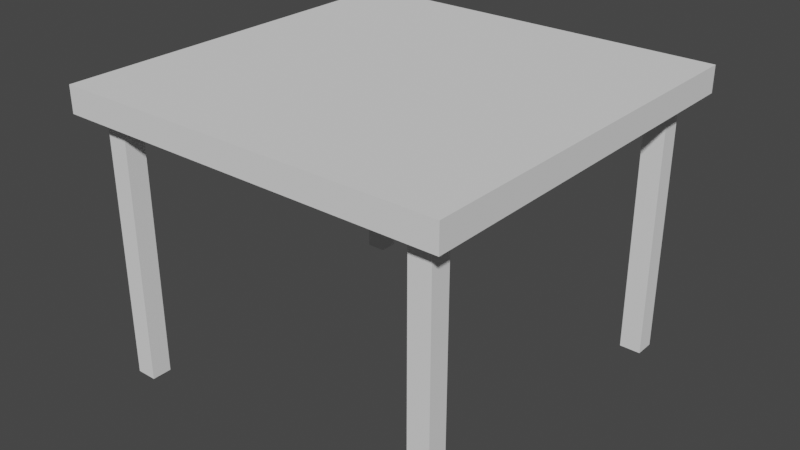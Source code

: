 # Source: Table1.blend  (saved by Blender 2.92.15; exported with 4.5.12 LTS)
import bpy
from mathutils import Matrix  # noqa: F401  (used for matrix-valued properties, if any)

bpy.ops.wm.read_factory_settings(use_empty=True)
scene = bpy.context.scene
scene.name = 'Scene'

# ---- collections
col_collection = bpy.data.collections.new('Collection'); scene.collection.children.link(col_collection)

# ---- world
world_world = bpy.data.worlds.new('World'); scene.world = world_world
world_world.use_nodes = True; world_world.node_tree.nodes.clear()
_N = world_world.node_tree.nodes; _L = world_world.node_tree.links
n0 = _N.new('ShaderNodeOutputWorld'); n0.name = 'World Output'; n0.location = (300, 300)
n1 = _N.new('ShaderNodeBackground'); n1.name = 'Background'; n1.location = (10, 300)
n1.inputs[0].default_value = (0.05088, 0.05088, 0.05088, 1.0)
_L.new(n1.outputs[0], n0.inputs[0])
n0.is_active_output = True
world_world.color = (0.05088, 0.05088, 0.05088)
world_world.use_sun_shadow = False
world_world.sun_shadow_jitter_overblur = 0.0

# ---- meshes
me_cube_001 = bpy.data.meshes.new('Cube.001')
me_cube_001.from_pydata([(-0.9604, -0.9604, -1.0), (-1.0, -1.0, 1.0), (-0.9604, 0.9604, -1.0), (-1.0, 1.0, 1.0), (0.9604, -0.9604, -1.0), (1.0, -1.0, 1.0), (0.9604, 0.9604, -1.0), (1.0, 1.0, 1.0), (-1.0, 1.0, -1.0), (-1.0, -1.0, -1.0), (1.0, 1.0, -1.0), (1.0, -1.0, -1.0), (0.9316, 1.0, -1.0), (0.9316, 1.0, 1.0), (0.9316, -1.0, -1.0), (0.9316, -1.0, 1.0), (0.8947, 0.9604, -1.0), (0.8947, -0.9604, -1.0), (-1.0, -0.9384, -1.0), (-1.0, -0.9384, 1.0), (1.0, -0.9384, -1.0), (1.0, -0.9384, 1.0), (-0.9604, -0.9012, -1.0), (0.9604, -0.9012, -1.0), (0.9316, -0.9384, 1.0), (0.8947, -0.9012, -1.0), (-1.0, 0.9341, 1.0), (1.0, 0.9341, -1.0), (0.9604, 0.8971, -1.0), (-1.0, 0.9341, -1.0), (1.0, 0.9341, 1.0), (-0.9604, 0.8971, -1.0), (0.9316, 0.9341, 1.0), (0.8947, 0.8971, -1.0), (-0.9354, 1.0, -1.0), (-0.9354, -1.0, 1.0), (-0.8984, 0.9604, -1.0), (-0.9354, 1.0, 1.0), (-0.9354, -1.0, -1.0), (-0.8984, -0.9604, -1.0), (-0.8984, -0.9012, -1.0), (-0.9354, -0.9384, 1.0), (-0.9354, 0.9341, 1.0), (-0.8984, 0.8971, -1.0), (-0.8253, 1.0, 1.0), (-0.8253, -1.0, -1.0), (-0.7926, -0.9604, -1.0), (-0.8253, -0.9384, 1.0), (-0.8253, 0.9341, 1.0), (-0.8253, 1.0, -1.0), (-0.8253, -1.0, 1.0), (-0.7926, 0.9604, -1.0), (-0.7926, -0.9012, -1.0), (-0.7926, 0.8971, -1.0), (0.817, 1.0, 1.0), (0.817, -1.0, -1.0), (0.7846, -0.9604, -1.0), (0.817, -0.9384, 1.0), (0.817, 0.9341, 1.0), (0.817, 1.0, -1.0), (0.817, -1.0, 1.0), (0.7846, 0.9604, -1.0), (0.7846, -0.9012, -1.0), (0.7846, 0.8971, -1.0), (-1.0, 0.8273, -1.0), (1.0, 0.8273, 1.0), (-0.9604, 0.7945, -1.0), (0.9316, 0.8273, 1.0), (0.8947, 0.7945, -1.0), (-1.0, 0.8273, 1.0), (1.0, 0.8273, -1.0), (0.9604, 0.7945, -1.0), (-0.9354, 0.8273, 1.0), (-0.8984, 0.7945, -1.0), (-0.8253, 0.8273, 1.0), (-0.7926, 0.7945, -1.0), (0.817, 0.8273, 1.0), (0.7846, 0.7945, -1.0), (-1.0, -0.8319, -1.0), (1.0, -0.8319, 1.0), (-0.9604, -0.7989, -1.0), (0.9316, -0.8319, 1.0), (0.8947, -0.7989, -1.0), (-0.9354, -0.8319, 1.0), (-0.8984, -0.7989, -1.0), (-0.8253, -0.8319, 1.0), (-0.7926, -0.7989, -1.0), (0.817, -0.8319, 1.0), (0.7846, -0.7989, -1.0), (-1.0, -0.8319, 1.0), (1.0, -0.8319, -1.0), (0.9604, -0.7989, -1.0), (0.8947, -0.7989, -20.98), (0.8947, -0.9012, -20.98), (-0.7926, -0.9012, -20.98), (-0.8984, -0.9012, -20.98), (-0.7926, 0.8971, -20.98), (-0.8984, 0.8971, -20.98), (-0.8984, -0.7989, -20.98), (-0.7926, -0.7989, -20.98), (0.7846, -0.9012, -20.98), (0.8947, 0.8971, -20.98), (0.7846, 0.8971, -20.98), (0.7846, -0.7989, -20.98), (0.8947, 0.7945, -20.98), (-0.8984, 0.7945, -20.98), (-0.7926, 0.7945, -20.98), (0.7846, 0.7945, -20.98)], [], [(29, 26, 3, 8), (12, 13, 7, 10), (20, 21, 5, 11), (38, 35, 1, 9), (25, 23, 4, 17), (41, 19, 1, 35), (22, 0, 9, 18), (36, 2, 8, 34), (28, 6, 10, 27), (17, 4, 11, 14), (56, 17, 14, 55), (6, 16, 12, 10), (21, 24, 15, 5), (62, 25, 17, 56), (11, 5, 15, 14), (59, 54, 13, 12), (53, 75, 106, 96), (79, 81, 24, 21), (4, 23, 20, 11), (80, 22, 18, 78), (83, 89, 19, 41), (82, 91, 23, 25), (90, 79, 21, 20), (9, 1, 19, 18), (10, 7, 30, 27), (16, 6, 28, 33), (37, 3, 26, 42), (2, 31, 29, 8), (7, 13, 32, 30), (61, 16, 33, 63), (71, 28, 27, 70), (64, 69, 26, 29), (2, 36, 43, 31), (44, 37, 42, 48), (85, 83, 41, 47), (80, 84, 40, 22), (8, 3, 37, 34), (22, 40, 39, 0), (0, 39, 38, 9), (51, 36, 34, 49), (47, 41, 35, 50), (45, 50, 35, 38), (55, 60, 50, 45), (57, 47, 50, 60), (61, 51, 49, 59), (87, 85, 47, 57), (54, 44, 48, 58), (36, 51, 53, 43), (62, 88, 103, 100), (34, 37, 44, 49), (40, 52, 46, 39), (39, 46, 45, 38), (13, 54, 58, 32), (81, 87, 57, 24), (16, 61, 59, 12), (24, 57, 60, 15), (14, 15, 60, 55), (51, 61, 63, 53), (86, 88, 62, 52), (49, 44, 54, 59), (52, 62, 56, 46), (46, 56, 55, 45), (53, 63, 77, 75), (32, 58, 76, 67), (88, 82, 92, 103), (58, 48, 74, 76), (31, 43, 73, 66), (48, 42, 72, 74), (78, 89, 69, 64), (91, 71, 70, 90), (27, 30, 65, 70), (33, 28, 71, 68), (42, 26, 69, 72), (31, 66, 64, 29), (30, 32, 67, 65), (25, 62, 100, 93), (23, 91, 90, 20), (18, 19, 89, 78), (75, 77, 88, 86), (67, 76, 87, 81), (73, 75, 86, 84), (76, 74, 85, 87), (66, 73, 84, 80), (74, 72, 83, 85), (70, 65, 79, 90), (68, 71, 91, 82), (72, 69, 89, 83), (66, 80, 78, 64), (65, 67, 81, 79), (77, 68, 82, 88), (103, 92, 93, 100), (98, 99, 94, 95), (97, 96, 106, 105), (102, 101, 104, 107), (82, 25, 93, 92), (63, 33, 101, 102), (33, 68, 104, 101), (68, 77, 107, 104), (40, 84, 98, 95), (52, 40, 95, 94), (86, 52, 94, 99), (77, 63, 102, 107), (43, 53, 96, 97), (75, 73, 105, 106), (84, 86, 99, 98), (73, 43, 97, 105)])
_uv = me_cube_001.uv_layers.new(name='UVMap')
_uv.uv.foreach_set('vector', [0.375, 0.2418, 0.625, 0.2418, 0.625, 0.25, 0.375, 0.25, 0.375, 0.4915, 0.625, 0.4915, 0.625, 0.5, 0.375, 0.5, 0.375, 0.7423, 0.625, 0.7423, 0.625, 0.75, 0.375, 0.75, 0.375, 0.9919, 0.625, 0.9919, 0.625, 1.0, 0.375, 1.0, 0.3618, 0.7376, 0.37, 0.7376, 0.37, 0.745, 0.3618, 0.745, 0.8669, 0.7423, 0.875, 0.7423, 0.875, 0.75, 0.8669, 0.75, 0.13, 0.7376, 0.13, 0.745, 0.125, 0.75, 0.125, 0.7423, 0.1377, 0.505, 0.13, 0.505, 0.125, 0.5, 0.1331, 0.5, 0.37, 0.5129, 0.37, 0.505, 0.375, 0.5, 0.375, 0.5082, 0.3618, 0.745, 0.37, 0.745, 0.375, 0.75, 0.3665, 0.75, 0.3481, 0.745, 0.3618, 0.745, 0.3665, 0.75, 0.3521, 0.75, 0.37, 0.505, 0.3618, 0.505, 0.3665, 0.5, 0.375, 0.5, 0.625, 0.7423, 0.6335, 0.7423, 0.6335, 0.75, 0.625, 0.75, 0.3481, 0.7376, 0.3618, 0.7376, 0.3618, 0.745, 0.3481, 0.745, 0.375, 0.75, 0.625, 0.75, 0.625, 0.7585, 0.375, 0.7585, 0.375, 0.4771, 0.625, 0.4771, 0.625, 0.4915, 0.375, 0.4915, 0.1509, 0.5129, 0.1509, 0.5257, 0.1509, 0.5257, 0.1509, 0.5129, 0.625, 0.729, 0.6335, 0.729, 0.6335, 0.7423, 0.625, 0.7423, 0.37, 0.745, 0.37, 0.7376, 0.375, 0.7423, 0.375, 0.75, 0.13, 0.7249, 0.13, 0.7376, 0.125, 0.7423, 0.125, 0.729, 0.8669, 0.729, 0.875, 0.729, 0.875, 0.7423, 0.8669, 0.7423, 0.3618, 0.7249, 0.37, 0.7249, 0.37, 0.7376, 0.3618, 0.7376, 0.375, 0.729, 0.625, 0.729, 0.625, 0.7423, 0.375, 0.7423, 0.375, 0.0, 0.625, 0.0, 0.625, 0.007703, 0.375, 0.007703, 0.375, 0.5, 0.625, 0.5, 0.625, 0.5082, 0.375, 0.5082, 0.3618, 0.505, 0.37, 0.505, 0.37, 0.5129, 0.3618, 0.5129, 0.8669, 0.5, 0.875, 0.5, 0.875, 0.5082, 0.8669, 0.5082, 0.13, 0.505, 0.13, 0.5129, 0.125, 0.5082, 0.125, 0.5, 0.625, 0.5, 0.6335, 0.5, 0.6335, 0.5082, 0.625, 0.5082, 0.3481, 0.505, 0.3618, 0.505, 0.3618, 0.5129, 0.3481, 0.5129, 0.37, 0.5257, 0.37, 0.5129, 0.375, 0.5082, 0.375, 0.5216, 0.375, 0.2284, 0.625, 0.2284, 0.625, 0.2418, 0.375, 0.2418, 0.13, 0.505, 0.1377, 0.505, 0.1377, 0.5129, 0.13, 0.5129, 0.8532, 0.5, 0.8669, 0.5, 0.8669, 0.5082, 0.8532, 0.5082, 0.8532, 0.729, 0.8669, 0.729, 0.8669, 0.7423, 0.8532, 0.7423, 0.13, 0.7249, 0.1377, 0.7249, 0.1377, 0.7376, 0.13, 0.7376, 0.375, 0.25, 0.625, 0.25, 0.625, 0.2581, 0.375, 0.2581, 0.13, 0.7376, 0.1377, 0.7376, 0.1377, 0.745, 0.13, 0.745, 0.13, 0.745, 0.1377, 0.745, 0.1331, 0.75, 0.125, 0.75, 0.1509, 0.505, 0.1377, 0.505, 0.1331, 0.5, 0.1468, 0.5, 0.8532, 0.7423, 0.8669, 0.7423, 0.8669, 0.75, 0.8532, 0.75, 0.375, 0.9782, 0.625, 0.9782, 0.625, 0.9919, 0.375, 0.9919, 0.375, 0.7729, 0.625, 0.7729, 0.625, 0.9782, 0.375, 0.9782, 0.6479, 0.7423, 0.8532, 0.7423, 0.8532, 0.75, 0.6479, 0.75, 0.3481, 0.505, 0.1509, 0.505, 0.1468, 0.5, 0.3521, 0.5, 0.6479, 0.729, 0.8532, 0.729, 0.8532, 0.7423, 0.6479, 0.7423, 0.6479, 0.5, 0.8532, 0.5, 0.8532, 0.5082, 0.6479, 0.5082, 0.1377, 0.505, 0.1509, 0.505, 0.1509, 0.5129, 0.1377, 0.5129, 0.3481, 0.7376, 0.3481, 0.7249, 0.3481, 0.7249, 0.3481, 0.7376, 0.375, 0.2581, 0.625, 0.2581, 0.625, 0.2718, 0.375, 0.2718, 0.1377, 0.7376, 0.1509, 0.7376, 0.1509, 0.745, 0.1377, 0.745, 0.1377, 0.745, 0.1509, 0.745, 0.1468, 0.75, 0.1331, 0.75, 0.6335, 0.5, 0.6479, 0.5, 0.6479, 0.5082, 0.6335, 0.5082, 0.6335, 0.729, 0.6479, 0.729, 0.6479, 0.7423, 0.6335, 0.7423, 0.3618, 0.505, 0.3481, 0.505, 0.3521, 0.5, 0.3665, 0.5, 0.6335, 0.7423, 0.6479, 0.7423, 0.6479, 0.75, 0.6335, 0.75, 0.375, 0.7585, 0.625, 0.7585, 0.625, 0.7729, 0.375, 0.7729, 0.1509, 0.505, 0.3481, 0.505, 0.3481, 0.5129, 0.1509, 0.5129, 0.1509, 0.7249, 0.3481, 0.7249, 0.3481, 0.7376, 0.1509, 0.7376, 0.375, 0.2718, 0.625, 0.2718, 0.625, 0.4771, 0.375, 0.4771, 0.1509, 0.7376, 0.3481, 0.7376, 0.3481, 0.745, 0.1509, 0.745, 0.1509, 0.745, 0.3481, 0.745, 0.3521, 0.75, 0.1468, 0.75, 0.1509, 0.5129, 0.3481, 0.5129, 0.3481, 0.5257, 0.1509, 0.5257, 0.6335, 0.5082, 0.6479, 0.5082, 0.6479, 0.5216, 0.6335, 0.5216, 0.3481, 0.7249, 0.3618, 0.7249, 0.3618, 0.7249, 0.3481, 0.7249, 0.6479, 0.5082, 0.8532, 0.5082, 0.8532, 0.5216, 0.6479, 0.5216, 0.13, 0.5129, 0.1377, 0.5129, 0.1377, 0.5257, 0.13, 0.5257, 0.8532, 0.5082, 0.8669, 0.5082, 0.8669, 0.5216, 0.8532, 0.5216, 0.375, 0.02101, 0.625, 0.02101, 0.625, 0.2284, 0.375, 0.2284, 0.37, 0.7249, 0.37, 0.5257, 0.375, 0.5216, 0.375, 0.729, 0.375, 0.5082, 0.625, 0.5082, 0.625, 0.5216, 0.375, 0.5216, 0.3618, 0.5129, 0.37, 0.5129, 0.37, 0.5257, 0.3618, 0.5257, 0.8669, 0.5082, 0.875, 0.5082, 0.875, 0.5216, 0.8669, 0.5216, 0.13, 0.5129, 0.13, 0.5257, 0.125, 0.5216, 0.125, 0.5082, 0.625, 0.5082, 0.6335, 0.5082, 0.6335, 0.5216, 0.625, 0.5216, 0.3618, 0.7376, 0.3481, 0.7376, 0.3481, 0.7376, 0.3618, 0.7376, 0.37, 0.7376, 0.37, 0.7249, 0.375, 0.729, 0.375, 0.7423, 0.375, 0.007703, 0.625, 0.007703, 0.625, 0.02101, 0.375, 0.02101, 0.1509, 0.5257, 0.3481, 0.5257, 0.3481, 0.7249, 0.1509, 0.7249, 0.6335, 0.5216, 0.6479, 0.5216, 0.6479, 0.729, 0.6335, 0.729, 0.1377, 0.5257, 0.1509, 0.5257, 0.1509, 0.7249, 0.1377, 0.7249, 0.6479, 0.5216, 0.8532, 0.5216, 0.8532, 0.729, 0.6479, 0.729, 0.13, 0.5257, 0.1377, 0.5257, 0.1377, 0.7249, 0.13, 0.7249, 0.8532, 0.5216, 0.8669, 0.5216, 0.8669, 0.729, 0.8532, 0.729, 0.375, 0.5216, 0.625, 0.5216, 0.625, 0.729, 0.375, 0.729, 0.3618, 0.5257, 0.37, 0.5257, 0.37, 0.7249, 0.3618, 0.7249, 0.8669, 0.5216, 0.875, 0.5216, 0.875, 0.729, 0.8669, 0.729, 0.13, 0.5257, 0.13, 0.7249, 0.125, 0.729, 0.125, 0.5216, 0.625, 0.5216, 0.6335, 0.5216, 0.6335, 0.729, 0.625, 0.729, 0.3481, 0.5257, 0.3618, 0.5257, 0.3618, 0.7249, 0.3481, 0.7249, 0.3481, 0.7249, 0.3618, 0.7249, 0.3618, 0.7376, 0.3481, 0.7376, 0.1377, 0.7249, 0.1509, 0.7249, 0.1509, 0.7376, 0.1377, 0.7376, 0.1377, 0.5129, 0.1509, 0.5129, 0.1509, 0.5257, 0.1377, 0.5257, 0.3481, 0.5129, 0.3618, 0.5129, 0.3618, 0.5257, 0.3481, 0.5257, 0.3618, 0.7249, 0.3618, 0.7376, 0.3618, 0.7376, 0.3618, 0.7249, 0.3481, 0.5129, 0.3618, 0.5129, 0.3618, 0.5129, 0.3481, 0.5129, 0.3618, 0.5129, 0.3618, 0.5257, 0.3618, 0.5257, 0.3618, 0.5129, 0.3618, 0.5257, 0.3481, 0.5257, 0.3481, 0.5257, 0.3618, 0.5257, 0.1377, 0.7376, 0.1377, 0.7249, 0.1377, 0.7249, 0.1377, 0.7376, 0.1509, 0.7376, 0.1377, 0.7376, 0.1377, 0.7376, 0.1509, 0.7376, 0.1509, 0.7249, 0.1509, 0.7376, 0.1509, 0.7376, 0.1509, 0.7249, 0.3481, 0.5257, 0.3481, 0.5129, 0.3481, 0.5129, 0.3481, 0.5257, 0.1377, 0.5129, 0.1509, 0.5129, 0.1509, 0.5129, 0.1377, 0.5129, 0.1509, 0.5257, 0.1377, 0.5257, 0.1377, 0.5257, 0.1509, 0.5257, 0.1377, 0.7249, 0.1509, 0.7249, 0.1509, 0.7249, 0.1377, 0.7249, 0.1377, 0.5257, 0.1377, 0.5129, 0.1377, 0.5129, 0.1377, 0.5257])
me_cube_001.use_remesh_fix_poles = True
me_cube_001.use_remesh_preserve_attributes = False
me_cube_001.use_mirror_vertex_groups = False
me_cube_001.update()

# ---- objects
ob_cube = bpy.data.objects.new('Cube', me_cube_001)

# ---- transforms, parenting, visibility, modifiers, constraints
ob_cube.location = (0.0, 0.0, 10.4)
ob_cube.scale = (5.045, 5.045, 0.3389)
ob_cube.lineart.crease_threshold = 0.0

# ---- collection membership
col_collection.objects.link(ob_cube)

# ---- scene / render settings (as saved in the file)
scene.frame_start = 1; scene.frame_end = 250; scene.frame_set(1)
scene.render.engine = 'BLENDER_EEVEE_NEXT'
scene.cycles.use_denoising = False
scene.cycles.samples = 128
scene.cycles.sampling_pattern = 'TABULATED_SOBOL'
scene.cycles.use_adaptive_sampling = False
scene.cycles.use_light_tree = False
scene.view_settings.view_transform = 'Filmic'
bpy.context.view_layer.update()

# ---- added for rendering (the .blend has no active camera and no usable light): camera, sun
cam_auto = bpy.data.cameras.new('AutoCamera')
cam_auto.lens = 50.0
cam_auto.sensor_width = 36.0
cam_auto.clip_end = 1000.0
ob_auto_camera = bpy.data.objects.new('AutoCamera', cam_auto)
scene.collection.objects.link(ob_auto_camera)
ob_auto_camera.location = (14.8931, -17.8717, 18.9294)
ob_auto_camera.rotation_euler = (1.09748, -7.21219e-08, 0.694738)
scene.camera = ob_auto_camera
light_auto_sun = bpy.data.lights.new('AutoSun', 'SUN')
light_auto_sun.energy = 3.0
light_auto_sun.angle = 0.0523599
ob_auto_sun = bpy.data.objects.new('AutoSun', light_auto_sun)
scene.collection.objects.link(ob_auto_sun)
ob_auto_sun.rotation_euler = (0.872665, 0.174533, 0.523599)
bpy.context.view_layer.update()
